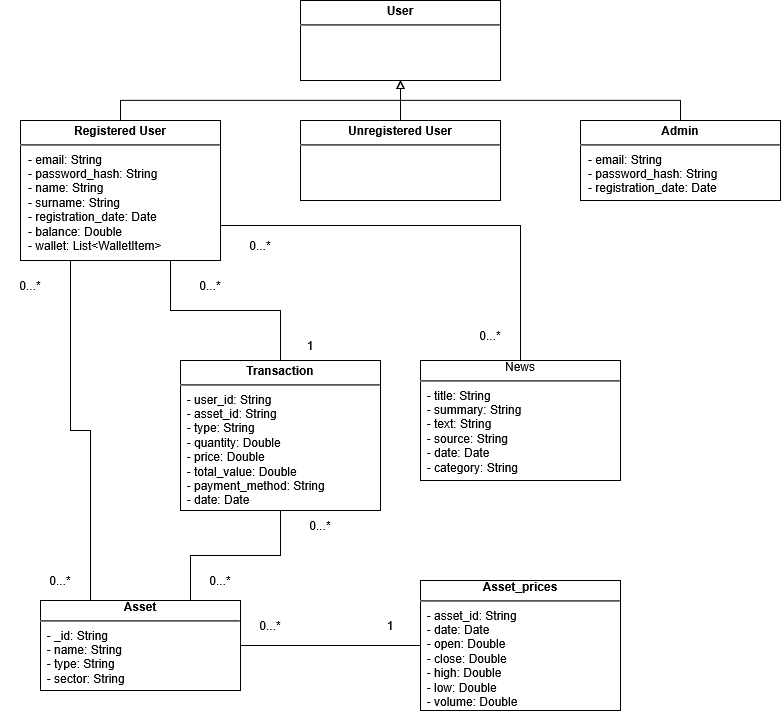

The diagram above was exported from draw.io. Its source (the exported page's mxGraphModel, read from the mxfile embedded in the PNG):
<mxGraphModel dx="1042" dy="543" grid="1" gridSize="10" guides="1" tooltips="1" connect="1" arrows="1" fold="1" page="1" pageScale="1.5" pageWidth="1169" pageHeight="826" background="none" math="0" shadow="0">
  <root>
    <mxCell id="0" style=";html=1;" />
    <mxCell id="1" style=";html=1;" parent="0" />
    <mxCell id="1672d66443f91eb5-10" value="&lt;p style=&quot;margin: 0px ; margin-top: 4px ; text-align: center&quot;&gt;&lt;b&gt;User&lt;/b&gt;&lt;/p&gt;&lt;hr&gt;&lt;p style=&quot;margin: 0px ; margin-left: 8px ; text-align: left&quot;&gt;&lt;br&gt;&lt;/p&gt;" style="shape=rect;html=1;overflow=fill;whiteSpace=wrap;" parent="1" vertex="1">
      <mxGeometry x="1240" y="40" width="200" height="80" as="geometry" />
    </mxCell>
    <mxCell id="RTUZF-nyiie7LnIV2f5B-1" style="edgeStyle=orthogonalEdgeStyle;rounded=0;orthogonalLoop=1;jettySize=auto;html=1;exitX=0.5;exitY=1;exitDx=0;exitDy=0;" parent="1" source="1672d66443f91eb5-10" target="1672d66443f91eb5-10" edge="1">
      <mxGeometry relative="1" as="geometry" />
    </mxCell>
    <mxCell id="4kch1ON3T1dObsqcz1uD-7" style="edgeStyle=orthogonalEdgeStyle;rounded=0;orthogonalLoop=1;jettySize=auto;html=1;exitX=0.5;exitY=0;exitDx=0;exitDy=0;entryX=0.5;entryY=1;entryDx=0;entryDy=0;endArrow=block;endFill=0;" parent="1" source="4kch1ON3T1dObsqcz1uD-2" target="1672d66443f91eb5-10" edge="1">
      <mxGeometry relative="1" as="geometry" />
    </mxCell>
    <mxCell id="4kch1ON3T1dObsqcz1uD-14" style="edgeStyle=orthogonalEdgeStyle;rounded=0;orthogonalLoop=1;jettySize=auto;html=1;exitX=0.75;exitY=1;exitDx=0;exitDy=0;entryX=0.5;entryY=0;entryDx=0;entryDy=0;endArrow=none;endFill=0;" parent="1" source="4kch1ON3T1dObsqcz1uD-2" target="4kch1ON3T1dObsqcz1uD-9" edge="1">
      <mxGeometry relative="1" as="geometry" />
    </mxCell>
    <mxCell id="4kch1ON3T1dObsqcz1uD-17" style="edgeStyle=orthogonalEdgeStyle;rounded=0;orthogonalLoop=1;jettySize=auto;html=1;exitX=0.25;exitY=1;exitDx=0;exitDy=0;entryX=0.25;entryY=0;entryDx=0;entryDy=0;endArrow=none;endFill=0;" parent="1" source="4kch1ON3T1dObsqcz1uD-2" target="4kch1ON3T1dObsqcz1uD-8" edge="1">
      <mxGeometry relative="1" as="geometry" />
    </mxCell>
    <mxCell id="C5ZxOxU7LR1KZkAPhQDG-1" style="edgeStyle=orthogonalEdgeStyle;rounded=0;orthogonalLoop=1;jettySize=auto;html=1;exitX=1;exitY=0.75;exitDx=0;exitDy=0;entryX=0.5;entryY=0;entryDx=0;entryDy=0;endArrow=none;endFill=0;" parent="1" source="4kch1ON3T1dObsqcz1uD-2" target="ftbcwfBqc0yyE7qDvvFW-10" edge="1">
      <mxGeometry relative="1" as="geometry" />
    </mxCell>
    <mxCell id="4kch1ON3T1dObsqcz1uD-2" value="&lt;p style=&quot;margin: 0px ; margin-top: 4px ; text-align: center&quot;&gt;&lt;b&gt;Registered User&lt;/b&gt;&lt;/p&gt;&lt;hr&gt;&lt;p style=&quot;margin: 0px ; margin-left: 8px ; text-align: left&quot;&gt;- email: String&lt;br&gt;- password_hash: String&lt;/p&gt;&lt;p style=&quot;margin: 0px ; margin-left: 8px ; text-align: left&quot;&gt;- name: String&lt;/p&gt;&lt;p style=&quot;margin: 0px ; margin-left: 8px ; text-align: left&quot;&gt;- surname: String&lt;br&gt;- registration_date: Date&lt;br&gt;- balance: Double&lt;br&gt;- wallet: List&amp;lt;WalletItem&amp;gt;&lt;/p&gt;" style="shape=rect;html=1;overflow=fill;whiteSpace=wrap;" parent="1" vertex="1">
      <mxGeometry x="960" y="160" width="200" height="140" as="geometry" />
    </mxCell>
    <mxCell id="4kch1ON3T1dObsqcz1uD-5" style="edgeStyle=orthogonalEdgeStyle;rounded=0;orthogonalLoop=1;jettySize=auto;html=1;exitX=0.5;exitY=0;exitDx=0;exitDy=0;endArrow=block;endFill=0;" parent="1" source="4kch1ON3T1dObsqcz1uD-3" edge="1">
      <mxGeometry relative="1" as="geometry">
        <mxPoint x="1340" y="120" as="targetPoint" />
      </mxGeometry>
    </mxCell>
    <mxCell id="4kch1ON3T1dObsqcz1uD-3" value="&lt;p style=&quot;margin: 0px ; margin-top: 4px ; text-align: center&quot;&gt;&lt;b&gt;Unregistered User&lt;/b&gt;&lt;/p&gt;&lt;hr&gt;&lt;p style=&quot;margin: 0px ; margin-left: 8px ; text-align: left&quot;&gt;&lt;br&gt;&lt;/p&gt;" style="shape=rect;html=1;overflow=fill;whiteSpace=wrap;" parent="1" vertex="1">
      <mxGeometry x="1240" y="160" width="200" height="80" as="geometry" />
    </mxCell>
    <mxCell id="4kch1ON3T1dObsqcz1uD-6" style="edgeStyle=orthogonalEdgeStyle;rounded=0;orthogonalLoop=1;jettySize=auto;html=1;exitX=0.5;exitY=0;exitDx=0;exitDy=0;entryX=0.5;entryY=1;entryDx=0;entryDy=0;endArrow=block;endFill=0;" parent="1" source="4kch1ON3T1dObsqcz1uD-4" target="1672d66443f91eb5-10" edge="1">
      <mxGeometry relative="1" as="geometry" />
    </mxCell>
    <mxCell id="4kch1ON3T1dObsqcz1uD-4" value="&lt;p style=&quot;margin: 0px ; margin-top: 4px ; text-align: center&quot;&gt;&lt;b&gt;Admin&lt;/b&gt;&lt;/p&gt;&lt;hr&gt;&lt;p style=&quot;margin: 0px ; margin-left: 8px ; text-align: left&quot;&gt;- email: String&lt;br&gt;- password_hash: String&lt;br&gt;- registration_date: Date&lt;/p&gt;" style="shape=rect;html=1;overflow=fill;whiteSpace=wrap;" parent="1" vertex="1">
      <mxGeometry x="1520" y="160" width="200" height="80" as="geometry" />
    </mxCell>
    <mxCell id="ftbcwfBqc0yyE7qDvvFW-6" style="edgeStyle=orthogonalEdgeStyle;rounded=0;orthogonalLoop=1;jettySize=auto;html=1;endArrow=none;endFill=0;" parent="1" source="4kch1ON3T1dObsqcz1uD-8" target="ftbcwfBqc0yyE7qDvvFW-5" edge="1">
      <mxGeometry relative="1" as="geometry" />
    </mxCell>
    <mxCell id="4kch1ON3T1dObsqcz1uD-8" value="&lt;div&gt;&lt;b&gt;Asset&lt;/b&gt;&lt;/div&gt;&lt;hr&gt;&lt;div align=&quot;left&quot;&gt;&amp;nbsp; - _id: String&lt;br&gt;&amp;nbsp; - name: String&lt;br&gt;&amp;nbsp; - type: String&lt;br&gt;&amp;nbsp; - sector: String&lt;br&gt;&lt;br&gt;&lt;/div&gt;" style="shape=rect;html=1;overflow=fill;whiteSpace=wrap;" parent="1" vertex="1">
      <mxGeometry x="980" y="640" width="200" height="90" as="geometry" />
    </mxCell>
    <mxCell id="4kch1ON3T1dObsqcz1uD-16" style="edgeStyle=orthogonalEdgeStyle;rounded=0;orthogonalLoop=1;jettySize=auto;html=1;exitX=0.5;exitY=1;exitDx=0;exitDy=0;entryX=0.75;entryY=0;entryDx=0;entryDy=0;endArrow=none;endFill=0;" parent="1" source="4kch1ON3T1dObsqcz1uD-9" target="4kch1ON3T1dObsqcz1uD-8" edge="1">
      <mxGeometry relative="1" as="geometry" />
    </mxCell>
    <mxCell id="4kch1ON3T1dObsqcz1uD-9" value="&lt;p style=&quot;margin: 0px ; margin-top: 4px ; text-align: center&quot;&gt;&lt;b&gt;Transaction&lt;/b&gt;&lt;/p&gt;&lt;hr&gt;&lt;div align=&quot;left&quot;&gt;&amp;nbsp; - user_id: String&lt;br&gt;&amp;nbsp; - asset_id: String&lt;br&gt;&amp;nbsp; - type: String&lt;br&gt;&amp;nbsp; - quantity: Double&lt;br&gt;&amp;nbsp; - price: Double&lt;br&gt;&amp;nbsp; - total_value: Double&lt;br&gt;&amp;nbsp; - payment_method: String&lt;br&gt;&amp;nbsp; - date: Date&lt;/div&gt;" style="shape=rect;html=1;overflow=fill;whiteSpace=wrap;" parent="1" vertex="1">
      <mxGeometry x="1120" y="400" width="200" height="150" as="geometry" />
    </mxCell>
    <mxCell id="4kch1ON3T1dObsqcz1uD-18" value="0...*" style="text;html=1;whiteSpace=wrap;strokeColor=none;fillColor=none;align=center;verticalAlign=middle;rounded=0;" parent="1" vertex="1">
      <mxGeometry x="940" y="310" width="60" height="30" as="geometry" />
    </mxCell>
    <mxCell id="4kch1ON3T1dObsqcz1uD-19" value="0...*" style="text;html=1;whiteSpace=wrap;strokeColor=none;fillColor=none;align=center;verticalAlign=middle;rounded=0;" parent="1" vertex="1">
      <mxGeometry x="970" y="605" width="60" height="30" as="geometry" />
    </mxCell>
    <mxCell id="ftbcwfBqc0yyE7qDvvFW-1" value="0...*" style="text;html=1;whiteSpace=wrap;strokeColor=none;fillColor=none;align=center;verticalAlign=middle;rounded=0;" parent="1" vertex="1">
      <mxGeometry x="1120" y="310" width="60" height="30" as="geometry" />
    </mxCell>
    <mxCell id="ftbcwfBqc0yyE7qDvvFW-2" value="1" style="text;html=1;whiteSpace=wrap;strokeColor=none;fillColor=none;align=center;verticalAlign=middle;rounded=0;" parent="1" vertex="1">
      <mxGeometry x="1220" y="370" width="60" height="30" as="geometry" />
    </mxCell>
    <mxCell id="ftbcwfBqc0yyE7qDvvFW-3" value="0...*" style="text;html=1;whiteSpace=wrap;strokeColor=none;fillColor=none;align=center;verticalAlign=middle;rounded=0;" parent="1" vertex="1">
      <mxGeometry x="1230" y="550" width="60" height="30" as="geometry" />
    </mxCell>
    <mxCell id="ftbcwfBqc0yyE7qDvvFW-4" value="0...*" style="text;html=1;whiteSpace=wrap;strokeColor=none;fillColor=none;align=center;verticalAlign=middle;rounded=0;" parent="1" vertex="1">
      <mxGeometry x="1130" y="605" width="60" height="30" as="geometry" />
    </mxCell>
    <mxCell id="ftbcwfBqc0yyE7qDvvFW-5" value="&lt;div&gt;&lt;b&gt;Asset_prices&lt;/b&gt;&lt;/div&gt;&lt;hr&gt;&lt;div align=&quot;left&quot;&gt;&amp;nbsp; - asset_id: String&lt;br&gt;&amp;nbsp; - date: Date&lt;br&gt;&amp;nbsp; - open: Double&lt;br&gt;&amp;nbsp; - close: Double&lt;br&gt;&amp;nbsp; - high: Double&lt;br&gt;&amp;nbsp; - low: Double&lt;br&gt;&amp;nbsp; - volume: Double&lt;br&gt;&lt;br&gt;&lt;/div&gt;" style="shape=rect;html=1;overflow=fill;whiteSpace=wrap;" parent="1" vertex="1">
      <mxGeometry x="1360" y="620" width="200" height="130" as="geometry" />
    </mxCell>
    <mxCell id="ftbcwfBqc0yyE7qDvvFW-7" value="0...*" style="text;html=1;whiteSpace=wrap;strokeColor=none;fillColor=none;align=center;verticalAlign=middle;rounded=0;" parent="1" vertex="1">
      <mxGeometry x="1180" y="650" width="60" height="30" as="geometry" />
    </mxCell>
    <mxCell id="ftbcwfBqc0yyE7qDvvFW-8" value="1" style="text;html=1;whiteSpace=wrap;strokeColor=none;fillColor=none;align=center;verticalAlign=middle;rounded=0;" parent="1" vertex="1">
      <mxGeometry x="1300" y="650" width="60" height="30" as="geometry" />
    </mxCell>
    <mxCell id="ftbcwfBqc0yyE7qDvvFW-10" value="News&lt;hr&gt;&lt;div align=&quot;left&quot;&gt;&amp;nbsp; - title: String&lt;br&gt;&amp;nbsp; - summary: String&lt;br&gt;&amp;nbsp; - text: String&lt;br&gt;&amp;nbsp; - source: String&lt;br&gt;&amp;nbsp; - date: Date&lt;br&gt;&amp;nbsp; - category: String&lt;br&gt;&lt;br&gt;&lt;/div&gt;" style="shape=rect;html=1;overflow=fill;whiteSpace=wrap;" parent="1" vertex="1">
      <mxGeometry x="1360" y="400" width="200" height="120" as="geometry" />
    </mxCell>
    <mxCell id="C5ZxOxU7LR1KZkAPhQDG-2" value="0...*" style="text;html=1;whiteSpace=wrap;strokeColor=none;fillColor=none;align=center;verticalAlign=middle;rounded=0;" parent="1" vertex="1">
      <mxGeometry x="1170" y="270" width="60" height="30" as="geometry" />
    </mxCell>
    <mxCell id="C5ZxOxU7LR1KZkAPhQDG-3" value="0...*" style="text;html=1;whiteSpace=wrap;strokeColor=none;fillColor=none;align=center;verticalAlign=middle;rounded=0;" parent="1" vertex="1">
      <mxGeometry x="1400" y="360" width="60" height="30" as="geometry" />
    </mxCell>
  </root>
</mxGraphModel>